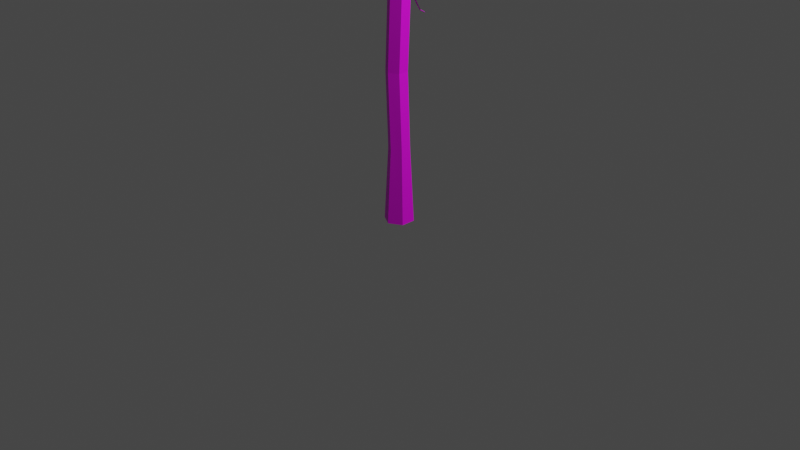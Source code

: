 # Source: pine_dead_0.blend  (saved by Blender 2.92.15; exported with 4.5.12 LTS)
import bpy
from mathutils import Matrix  # noqa: F401  (used for matrix-valued properties, if any)

bpy.ops.wm.read_factory_settings(use_empty=True)
scene = bpy.context.scene
scene.name = 'Scene'

# ---- collections
col_collection = bpy.data.collections.new('Collection'); scene.collection.children.link(col_collection)

# ---- images (referenced by path relative to the original .blend; pixels are not part of the script)
import os
ASSET_DIR = os.environ.get("B2B_ASSET_DIR", "")  # directory of the original .blend (textures are referenced by path, not embedded)
HERE = os.path.dirname(os.path.abspath(__file__))  # packed textures are extracted next to this script under _unpacked/

def load_image(name, relpath, width, height, colorspace="sRGB"):
    """Load a texture the original file referenced (path relative to the .blend, or extracted next to this script)."""
    p = next((c for c in (os.path.join(HERE, relpath), os.path.join(ASSET_DIR, relpath)) if relpath and os.path.exists(c)), "")
    if p:
        img = bpy.data.images.load(p, check_existing=True)
        img.name = name
    else:  # same state as the original file: an image datablock whose file is absent (Cycles renders it pink)
        img = bpy.data.images.new(name, width, height)
        img.source = "FILE"
        img.filepath = "//" + (relpath or name)
    img.colorspace_settings.name = colorspace
    return img
img_bigpalette_png = load_image('BigPalette.png', 'BigPalette.png', 1024, 1024, 'sRGB')

# ---- materials (node trees are filled in below, after node groups)
mat_bigpalette = bpy.data.materials.new('BigPalette')
mat_bigpalette.use_transparent_shadow = False

# ---- material node trees
mat_bigpalette.use_nodes = True; mat_bigpalette.node_tree.nodes.clear()
_N = mat_bigpalette.node_tree.nodes; _L = mat_bigpalette.node_tree.links
n0 = _N.new('ShaderNodeBsdfPrincipled'); n0.name = 'Principled BSDF'; n0.location = (10, 300)
n0.distribution = 'GGX'
n0.subsurface_method = 'BURLEY'
n0.inputs[3].default_value = 1.45
n0.inputs[27].default_value = (0.0, 0.0, 0.0, 1.0)
n0.inputs[28].default_value = 1.0
n1 = _N.new('ShaderNodeOutputMaterial'); n1.name = 'Material Output'; n1.location = (300, 300)
n2 = _N.new('ShaderNodeTexImage'); n2.name = 'Image Texture'; n2.location = (-280, 280)
n2.image = img_bigpalette_png
_L.new(n0.outputs[0], n1.inputs[0])
_L.new(n2.outputs[0], n0.inputs[0])
n1.is_active_output = True

# ---- world
world_world = bpy.data.worlds.new('World'); scene.world = world_world
world_world.use_nodes = True; world_world.node_tree.nodes.clear()
_N = world_world.node_tree.nodes; _L = world_world.node_tree.links
n0 = _N.new('ShaderNodeOutputWorld'); n0.name = 'World Output'; n0.location = (300, 300)
n1 = _N.new('ShaderNodeBackground'); n1.name = 'Background'; n1.location = (10, 300)
n1.inputs[0].default_value = (0.05088, 0.05088, 0.05088, 1.0)
_L.new(n1.outputs[0], n0.inputs[0])
n0.is_active_output = True
world_world.color = (0.05088, 0.05088, 0.05088)
world_world.use_sun_shadow = False
world_world.sun_shadow_jitter_overblur = 0.0

# ---- cameras
cam_camera = bpy.data.cameras.new('Camera')
cam_camera.clip_end = 100.0
cam_camera.ortho_scale = 7.314

# ---- lights
light_light = bpy.data.lights.new('Light', 'POINT')
light_light.transmission_factor = 0.0
light_light.energy = 1000.0
light_light.shadow_soft_size = 0.1
light_light.shadow_maximum_resolution = 0.006
light_light.use_absolute_resolution = True

# ---- meshes
me_cone_000 = bpy.data.meshes.new('Cone.000')
me_cone_000.from_pydata([(0.1985, 0.1992, 4.768e-07), (0.6491, -0.4437, 15.99), (0.2711, -0.07168, -0.03711), (0.6863, -0.5823, 15.97), (0.07263, -0.2709, -0.03711), (0.5847, -0.6842, 15.97), (-0.1985, -0.1992, 4.768e-07), (0.446, -0.6475, 15.99), (-0.2711, 0.07168, 0.0371), (0.4088, -0.509, 16.01), (-0.07263, 0.2709, 0.0371), (0.5104, -0.407, 16.01), (0.2317, 0.05905, 2.532), (0.2728, 0.01803, 5.074), (0.4051, -0.1138, 7.596), (0.5488, -0.143, 10.13), (0.6018, -0.3408, 10.1), (0.4581, -0.3116, 7.569), (0.3259, -0.1798, 5.046), (0.2847, -0.1387, 2.505), (0.4568, -0.4863, 10.1), (0.3132, -0.457, 7.569), (0.1809, -0.3252, 5.046), (0.1397, -0.2842, 2.505), (0.2589, -0.4339, 10.13), (0.1152, -0.4047, 7.596), (-0.01707, -0.2729, 5.074), (-0.05824, -0.2319, 2.532), (0.2058, -0.2361, 10.15), (0.06215, -0.2069, 7.623), (-0.0701, -0.07509, 5.101), (-0.1113, -0.03407, 2.559), (0.3508, -0.09066, 10.15), (0.2071, -0.06143, 7.623), (0.07484, 0.07037, 5.101), (0.03368, 0.1114, 2.559), (0.3204, -0.1703, 7.655), (0.652, 0.8214, 6.485), (0.2938, -0.1409, 7.713), (0.6449, 0.8275, 6.5), (0.272, -0.1598, 7.632), (0.6405, 0.8252, 6.479), (0.3732, -0.006415, 7.448), (0.4408, 0.1695, 7.3), (0.5052, 0.3429, 7.137), (0.5427, 0.4945, 6.871), (0.5827, 0.6454, 6.623), (0.5724, 0.6552, 6.646), (0.5292, 0.5081, 6.901), (0.488, 0.3597, 7.175), (0.42, 0.1891, 7.345), (0.3492, 0.01747, 7.5), (0.5651, 0.6505, 6.613), (0.519, 0.5008, 6.858), (0.4756, 0.3509, 7.122), (0.4056, 0.1796, 7.281), (0.3316, 0.004548, 7.427), (0.4862, -0.4435, 10.32), (1.132, -1.118, 8.883), (0.4422, -0.4611, 10.29), (1.121, -1.122, 8.877), (0.4687, -0.4875, 10.36), (1.129, -1.13, 8.89), (0.5981, -0.5602, 10.09), (0.6904, -0.6573, 9.81), (0.7875, -0.7592, 9.542), (0.9195, -0.8958, 9.357), (1.044, -1.025, 9.166), (1.027, -1.031, 9.155), (0.8966, -0.9037, 9.341), (0.7592, -0.7693, 9.523), (0.6561, -0.6692, 9.788), (0.5586, -0.5746, 10.06), (1.039, -1.043, 9.178), (0.9116, -0.9186, 9.373), (0.7775, -0.7875, 9.561), (0.6786, -0.6915, 9.832), (0.5839, -0.5998, 10.12), (0.844, -0.6536, 21.55), (0.8442, -0.7475, 21.39), (0.7505, -0.8416, 21.39), (0.6566, -0.8417, 21.55), (0.6563, -0.7478, 21.72), (0.7501, -0.6537, 21.72), (0.7402, -0.6966, 17.74), (1.386, -1.371, 16.3), (0.6962, -0.7143, 17.71), (1.375, -1.375, 16.3), (0.7227, -0.7407, 17.77), (1.383, -1.383, 16.31), (0.8522, -0.8134, 17.51), (0.9444, -0.9104, 17.23), (1.042, -1.012, 16.96), (1.174, -1.149, 16.78), (1.298, -1.278, 16.58), (1.281, -1.284, 16.57), (1.151, -1.157, 16.76), (1.013, -1.023, 16.94), (0.9102, -0.9224, 17.21), (0.8127, -0.8278, 17.48), (1.293, -1.296, 16.6), (1.166, -1.172, 16.79), (1.032, -1.041, 16.98), (0.9326, -0.9447, 17.25), (0.8379, -0.8529, 17.53), (0.6109, -0.6459, 19.61), (-0.3954, -0.34, 18.46), (0.6367, -0.6066, 19.58), (-0.388, -0.3306, 18.45), (0.6063, -0.6009, 19.65), (-0.3975, -0.3286, 18.47), (0.438, -0.5939, 19.43), (0.288, -0.5462, 19.19), (0.1323, -0.4974, 18.97), (-0.06384, -0.4409, 18.84), (-0.2507, -0.3865, 18.7), (-0.2397, -0.3722, 18.69), (-0.04958, -0.4217, 18.82), (0.1498, -0.4733, 18.95), (0.3094, -0.5173, 19.17), (0.4622, -0.5599, 19.4), (-0.2537, -0.3693, 18.72), (-0.06738, -0.4181, 18.86), (0.1281, -0.469, 18.99), (0.2826, -0.5119, 19.22), (0.4324, -0.554, 19.46)], [], [(15, 1, 3, 16), (16, 3, 5, 20), (20, 5, 7, 24), (24, 7, 9, 28), (28, 9, 11, 32), (32, 11, 1, 15), (0, 2, 4, 6, 8, 10), (10, 35, 12, 0), (35, 34, 13, 12), (34, 33, 14, 13), (33, 32, 15, 14), (8, 31, 35, 10), (31, 30, 34, 35), (30, 29, 33, 34), (29, 28, 32, 33), (6, 27, 31, 8), (27, 26, 30, 31), (26, 25, 29, 30), (25, 24, 28, 29), (4, 23, 27, 6), (23, 22, 26, 27), (22, 21, 25, 26), (21, 20, 24, 25), (2, 19, 23, 4), (19, 18, 22, 23), (18, 17, 21, 22), (17, 16, 20, 21), (0, 12, 19, 2), (12, 13, 18, 19), (13, 14, 17, 18), (14, 15, 16, 17), (46, 37, 39, 47), (47, 39, 41, 52), (39, 37, 41), (52, 41, 37, 46), (40, 56, 42, 36), (56, 55, 43, 42), (55, 54, 44, 43), (54, 53, 45, 44), (53, 52, 46, 45), (38, 51, 56, 40), (51, 50, 55, 56), (50, 49, 54, 55), (49, 48, 53, 54), (48, 47, 52, 53), (36, 42, 51, 38), (42, 43, 50, 51), (43, 44, 49, 50), (44, 45, 48, 49), (45, 46, 47, 48), (67, 58, 60, 68), (68, 60, 62, 73), (60, 58, 62), (73, 62, 58, 67), (61, 77, 63, 57), (77, 76, 64, 63), (76, 75, 65, 64), (75, 74, 66, 65), (74, 73, 67, 66), (59, 72, 77, 61), (72, 71, 76, 77), (71, 70, 75, 76), (70, 69, 74, 75), (69, 68, 73, 74), (57, 63, 72, 59), (63, 64, 71, 72), (64, 65, 70, 71), (65, 66, 69, 70), (66, 67, 68, 69), (9, 7, 81, 82), (5, 3, 79, 80), (11, 9, 82, 83), (3, 1, 78, 79), (7, 5, 80, 81), (1, 11, 83, 78), (79, 78, 83, 82, 81, 80), (94, 85, 87, 95), (95, 87, 89, 100), (87, 85, 89), (100, 89, 85, 94), (88, 104, 90, 84), (104, 103, 91, 90), (103, 102, 92, 91), (102, 101, 93, 92), (101, 100, 94, 93), (86, 99, 104, 88), (99, 98, 103, 104), (98, 97, 102, 103), (97, 96, 101, 102), (96, 95, 100, 101), (84, 90, 99, 86), (90, 91, 98, 99), (91, 92, 97, 98), (92, 93, 96, 97), (93, 94, 95, 96), (115, 106, 108, 116), (116, 108, 110, 121), (108, 106, 110), (121, 110, 106, 115), (109, 125, 111, 105), (125, 124, 112, 111), (124, 123, 113, 112), (123, 122, 114, 113), (122, 121, 115, 114), (107, 120, 125, 109), (120, 119, 124, 125), (119, 118, 123, 124), (118, 117, 122, 123), (117, 116, 121, 122), (105, 111, 120, 107), (111, 112, 119, 120), (112, 113, 118, 119), (113, 114, 117, 118), (114, 115, 116, 117)])
me_cone_000.polygons.foreach_set('use_smooth', [True] * 114)
_k = set([(0, 2), (0, 10), (0, 12), (1, 3), (1, 11), (1, 15), (1, 78), (2, 4), (2, 19), (3, 16), (3, 79), (4, 6), (4, 23), (5, 7), (5, 20), (5, 80), (6, 8), (6, 27), (7, 9), (7, 24), (7, 81), (8, 10), (8, 31), (9, 28), (9, 82), (10, 35), (11, 32), (11, 83), (12, 13), (12, 35), (13, 14), (13, 18), (13, 34), (14, 15), (14, 17), (14, 33), (15, 16), (15, 32), (16, 17), (17, 18), (17, 21), (18, 19), (18, 22), (20, 21), (20, 24), (21, 22), (21, 25), (22, 23), (22, 26), (24, 25), (24, 28), (25, 26), (25, 29), (26, 27), (26, 30), (27, 31), (28, 29), (29, 30), (29, 33), (30, 31), (30, 34), (31, 35), (32, 33), (33, 34), (34, 35), (36, 42), (37, 39), (37, 41), (37, 46), (38, 51), (39, 41), (39, 47), (40, 56), (41, 52), (42, 43), (42, 51), (42, 56), (43, 44), (43, 50), (43, 55), (44, 45), (44, 49), (44, 54), (45, 46), (45, 48), (45, 53), (46, 47), (46, 52), (47, 48), (48, 49), (49, 50), (50, 51), (52, 53), (53, 54), (54, 55), (55, 56), (57, 63), (58, 60), (58, 62), (58, 67), (59, 72), (60, 62), (60, 68), (61, 77), (62, 73), (63, 64), (63, 72), (63, 77), (64, 65), (64, 71), (64, 76), (65, 66), (65, 70), (65, 75), (66, 67), (66, 69), (66, 74), (67, 68), (67, 73), (68, 69), (69, 70), (70, 71), (71, 72), (73, 74), (74, 75), (75, 76), (76, 77), (78, 79), (78, 83), (79, 80), (80, 81), (81, 82), (82, 83), (84, 90), (85, 87), (85, 89), (85, 94), (86, 99), (87, 89), (87, 95), (88, 104), (89, 100), (90, 91), (90, 99), (90, 104), (91, 92), (91, 98), (91, 103), (92, 93), (92, 97), (92, 102), (93, 94), (93, 96), (93, 101), (94, 95), (94, 100), (95, 96), (96, 97), (97, 98), (98, 99), (100, 101), (101, 102), (102, 103), (103, 104), (105, 111), (106, 108), (106, 110), (106, 115), (107, 120), (108, 110), (108, 116), (109, 125), (110, 121), (111, 112), (111, 120), (111, 125), (112, 113), (112, 119), (112, 124), (113, 114), (113, 118), (113, 123), (114, 115), (114, 117), (114, 122), (115, 116), (115, 121), (116, 117), (117, 118), (118, 119), (119, 120), (121, 122), (122, 123), (123, 124), (124, 125)])
me_cone_000.attributes.new('sharp_edge', 'BOOLEAN', 'EDGE').data.foreach_set('value', [ (min(e.vertices), max(e.vertices)) in _k for e in me_cone_000.edges])
_uv = me_cone_000.uv_layers.new(name='UVMap')
_uv.uv.foreach_set('vector', [0.2928, 0.9793, 0.2928, 0.9761, 0.293, 0.9761, 0.293, 0.9793, 0.2936, 0.989, 0.2935, 0.9922, 0.2932, 0.9922, 0.2933, 0.989, 0.2933, 0.989, 0.2932, 0.9922, 0.293, 0.9922, 0.2932, 0.989, 0.2941, 0.989, 0.2942, 0.9922, 0.2939, 0.9922, 0.2939, 0.989, 0.2939, 0.989, 0.2939, 0.9922, 0.2938, 0.9922, 0.2937, 0.989, 0.2926, 0.9793, 0.2925, 0.9761, 0.2928, 0.9761, 0.2928, 0.9793, 0.281, 0.937, 0.281, 0.9373, 0.2806, 0.9375, 0.2803, 0.9373, 0.2803, 0.937, 0.2806, 0.9368, 0.2924, 0.9922, 0.2925, 0.9889, 0.2928, 0.989, 0.2928, 0.9922, 0.2925, 0.9889, 0.2924, 0.9857, 0.2927, 0.9857, 0.2928, 0.989, 0.2924, 0.9857, 0.2925, 0.9825, 0.2928, 0.9825, 0.2927, 0.9857, 0.2925, 0.9825, 0.2926, 0.9793, 0.2928, 0.9793, 0.2928, 0.9825, 0.2938, 0.9761, 0.2939, 0.9793, 0.2937, 0.9793, 0.2936, 0.9761, 0.2939, 0.9793, 0.2938, 0.9825, 0.2937, 0.9826, 0.2937, 0.9793, 0.2938, 0.9825, 0.2939, 0.9858, 0.2937, 0.9858, 0.2937, 0.9826, 0.2939, 0.9858, 0.2939, 0.989, 0.2937, 0.989, 0.2937, 0.9858, 0.2942, 0.9761, 0.2942, 0.9793, 0.2939, 0.9793, 0.2938, 0.9761, 0.2942, 0.9793, 0.2941, 0.9825, 0.2938, 0.9825, 0.2939, 0.9793, 0.2941, 0.9825, 0.2942, 0.9857, 0.2939, 0.9858, 0.2938, 0.9825, 0.2942, 0.9857, 0.2941, 0.989, 0.2939, 0.989, 0.2939, 0.9858, 0.2932, 0.9761, 0.2932, 0.9793, 0.2931, 0.9794, 0.293, 0.9761, 0.2932, 0.9793, 0.2932, 0.9825, 0.2931, 0.9826, 0.2931, 0.9794, 0.2932, 0.9825, 0.2932, 0.9857, 0.2931, 0.9858, 0.2931, 0.9826, 0.2932, 0.9857, 0.2933, 0.989, 0.2932, 0.989, 0.2931, 0.9858, 0.2936, 0.9761, 0.2935, 0.9793, 0.2932, 0.9793, 0.2932, 0.9761, 0.2935, 0.9793, 0.2935, 0.9825, 0.2932, 0.9825, 0.2932, 0.9793, 0.2935, 0.9825, 0.2935, 0.9857, 0.2932, 0.9857, 0.2932, 0.9825, 0.2935, 0.9857, 0.2936, 0.989, 0.2933, 0.989, 0.2932, 0.9857, 0.2928, 0.9922, 0.2928, 0.989, 0.2929, 0.989, 0.293, 0.9922, 0.2928, 0.989, 0.2927, 0.9857, 0.2928, 0.9857, 0.2929, 0.989, 0.2927, 0.9857, 0.2928, 0.9825, 0.2929, 0.9825, 0.2928, 0.9857, 0.2928, 0.9825, 0.2928, 0.9793, 0.293, 0.9793, 0.2929, 0.9825, 0.2938, 0.9869, 0.2926, 0.9893, 0.2921, 0.9892, 0.2931, 0.9867, 0.2901, 0.9749, 0.2887, 0.9724, 0.2891, 0.9722, 0.2908, 0.9746, 0.3019, 0.9722, 0.3019, 0.9724, 0.3016, 0.9724, 0.3016, 0.9865, 0.3005, 0.989, 0.3002, 0.9889, 0.301, 0.9864, 0.3016, 0.9724, 0.3016, 0.9752, 0.3003, 0.9751, 0.3001, 0.9722, 0.3016, 0.9752, 0.3007, 0.9778, 0.2996, 0.9776, 0.3003, 0.9751, 0.3007, 0.9778, 0.2999, 0.9804, 0.299, 0.9803, 0.2996, 0.9776, 0.2999, 0.9804, 0.3009, 0.9835, 0.3001, 0.9834, 0.299, 0.9803, 0.3009, 0.9835, 0.3016, 0.9865, 0.301, 0.9864, 0.3001, 0.9834, 0.2888, 0.9894, 0.2891, 0.9865, 0.2908, 0.986, 0.2908, 0.9889, 0.2891, 0.9865, 0.2879, 0.984, 0.2894, 0.9835, 0.2908, 0.986, 0.2879, 0.984, 0.287, 0.9813, 0.2883, 0.981, 0.2894, 0.9835, 0.287, 0.9813, 0.2887, 0.978, 0.2897, 0.9777, 0.2883, 0.981, 0.2887, 0.978, 0.2901, 0.9749, 0.2908, 0.9746, 0.2897, 0.9777, 0.2938, 0.9726, 0.2938, 0.9754, 0.2923, 0.9751, 0.292, 0.9722, 0.2938, 0.9754, 0.2927, 0.978, 0.2914, 0.9777, 0.2923, 0.9751, 0.2927, 0.978, 0.2919, 0.9806, 0.2908, 0.9804, 0.2914, 0.9777, 0.2919, 0.9806, 0.293, 0.9838, 0.2921, 0.9836, 0.2908, 0.9804, 0.293, 0.9838, 0.2938, 0.9869, 0.2931, 0.9867, 0.2921, 0.9836, 0.299, 0.9873, 0.298, 0.9906, 0.2976, 0.9906, 0.2984, 0.9874, 0.2863, 0.9755, 0.2849, 0.9722, 0.2854, 0.9723, 0.287, 0.9756, 0.3019, 0.9726, 0.3016, 0.9725, 0.3019, 0.9724, 0.2964, 0.9875, 0.2953, 0.9908, 0.295, 0.9908, 0.2958, 0.9875, 0.2964, 0.9722, 0.2964, 0.9753, 0.295, 0.9754, 0.2949, 0.9724, 0.2964, 0.9753, 0.2955, 0.9786, 0.2943, 0.9787, 0.295, 0.9754, 0.2955, 0.9786, 0.2948, 0.9819, 0.2938, 0.982, 0.2943, 0.9787, 0.2948, 0.9819, 0.2957, 0.9847, 0.2949, 0.9847, 0.2938, 0.982, 0.2957, 0.9847, 0.2964, 0.9875, 0.2958, 0.9875, 0.2949, 0.9847, 0.2851, 0.9904, 0.2853, 0.9875, 0.287, 0.9877, 0.287, 0.9908, 0.2853, 0.9875, 0.2842, 0.9842, 0.2856, 0.9844, 0.287, 0.9877, 0.2842, 0.9842, 0.2833, 0.981, 0.2845, 0.9812, 0.2856, 0.9844, 0.2833, 0.981, 0.285, 0.9782, 0.2859, 0.9784, 0.2845, 0.9812, 0.285, 0.9782, 0.2863, 0.9755, 0.287, 0.9756, 0.2859, 0.9784, 0.299, 0.9722, 0.299, 0.9752, 0.2977, 0.9754, 0.2975, 0.9724, 0.299, 0.9752, 0.2981, 0.9785, 0.2969, 0.9786, 0.2977, 0.9754, 0.2981, 0.9785, 0.2974, 0.9818, 0.2964, 0.9818, 0.2969, 0.9786, 0.2974, 0.9818, 0.2983, 0.9845, 0.2975, 0.9846, 0.2964, 0.9818, 0.2983, 0.9845, 0.299, 0.9873, 0.2984, 0.9874, 0.2975, 0.9846, 0.2939, 0.9922, 0.2942, 0.9922, 0.2942, 0.9922, 0.2939, 0.9922, 0.2932, 0.9922, 0.2935, 0.9922, 0.2935, 0.9922, 0.2932, 0.9922, 0.2938, 0.9922, 0.2939, 0.9922, 0.2939, 0.9922, 0.2938, 0.9922, 0.293, 0.9761, 0.2928, 0.9761, 0.2928, 0.9761, 0.293, 0.9761, 0.293, 0.9922, 0.2932, 0.9922, 0.2932, 0.9922, 0.293, 0.9922, 0.2928, 0.9761, 0.2925, 0.9761, 0.2925, 0.9761, 0.2928, 0.9761, 0.2905, 0.9512, 0.2899, 0.9351, 0.2908, 0.9512, 0.291, 0.9512, 0.2901, 0.9512, 0.2903, 0.9512, 0.299, 0.9873, 0.298, 0.9906, 0.2976, 0.9906, 0.2984, 0.9874, 0.2863, 0.9755, 0.2849, 0.9722, 0.2854, 0.9723, 0.287, 0.9756, 0.3019, 0.9726, 0.3016, 0.9725, 0.3019, 0.9724, 0.2964, 0.9875, 0.2953, 0.9908, 0.295, 0.9908, 0.2958, 0.9875, 0.2964, 0.9722, 0.2964, 0.9753, 0.295, 0.9754, 0.2949, 0.9724, 0.2964, 0.9753, 0.2955, 0.9786, 0.2943, 0.9787, 0.295, 0.9754, 0.2955, 0.9786, 0.2948, 0.9819, 0.2938, 0.982, 0.2943, 0.9787, 0.2948, 0.9819, 0.2957, 0.9847, 0.2949, 0.9847, 0.2938, 0.982, 0.2957, 0.9847, 0.2964, 0.9875, 0.2958, 0.9875, 0.2949, 0.9847, 0.2851, 0.9904, 0.2853, 0.9875, 0.287, 0.9877, 0.287, 0.9908, 0.2853, 0.9875, 0.2842, 0.9842, 0.2856, 0.9844, 0.287, 0.9877, 0.2842, 0.9842, 0.2833, 0.981, 0.2845, 0.9812, 0.2856, 0.9844, 0.2833, 0.981, 0.285, 0.9782, 0.2859, 0.9784, 0.2845, 0.9812, 0.285, 0.9782, 0.2863, 0.9755, 0.287, 0.9756, 0.2859, 0.9784, 0.299, 0.9722, 0.299, 0.9752, 0.2977, 0.9754, 0.2975, 0.9724, 0.299, 0.9752, 0.2981, 0.9785, 0.2969, 0.9786, 0.2977, 0.9754, 0.2981, 0.9785, 0.2974, 0.9818, 0.2964, 0.9818, 0.2969, 0.9786, 0.2974, 0.9818, 0.2983, 0.9845, 0.2975, 0.9846, 0.2964, 0.9818, 0.2983, 0.9845, 0.299, 0.9873, 0.2984, 0.9874, 0.2975, 0.9846, 0.299, 0.9873, 0.298, 0.9906, 0.2976, 0.9906, 0.2984, 0.9874, 0.2863, 0.9755, 0.2849, 0.9722, 0.2854, 0.9723, 0.287, 0.9756, 0.3019, 0.9726, 0.3016, 0.9725, 0.3019, 0.9724, 0.2964, 0.9875, 0.2953, 0.9908, 0.295, 0.9908, 0.2958, 0.9875, 0.2964, 0.9722, 0.2964, 0.9753, 0.295, 0.9754, 0.2949, 0.9724, 0.2964, 0.9753, 0.2955, 0.9786, 0.2943, 0.9787, 0.295, 0.9754, 0.2955, 0.9786, 0.2948, 0.9819, 0.2938, 0.982, 0.2943, 0.9787, 0.2948, 0.9819, 0.2957, 0.9847, 0.2949, 0.9847, 0.2938, 0.982, 0.2957, 0.9847, 0.2964, 0.9875, 0.2958, 0.9875, 0.2949, 0.9847, 0.2851, 0.9904, 0.2853, 0.9875, 0.287, 0.9877, 0.287, 0.9908, 0.2853, 0.9875, 0.2842, 0.9842, 0.2856, 0.9844, 0.287, 0.9877, 0.2842, 0.9842, 0.2833, 0.981, 0.2845, 0.9812, 0.2856, 0.9844, 0.2833, 0.981, 0.285, 0.9782, 0.2859, 0.9784, 0.2845, 0.9812, 0.285, 0.9782, 0.2863, 0.9755, 0.287, 0.9756, 0.2859, 0.9784, 0.299, 0.9722, 0.299, 0.9752, 0.2977, 0.9754, 0.2975, 0.9724, 0.299, 0.9752, 0.2981, 0.9785, 0.2969, 0.9786, 0.2977, 0.9754, 0.2981, 0.9785, 0.2974, 0.9818, 0.2964, 0.9818, 0.2969, 0.9786, 0.2974, 0.9818, 0.2983, 0.9845, 0.2975, 0.9846, 0.2964, 0.9818, 0.2983, 0.9845, 0.299, 0.9873, 0.2984, 0.9874, 0.2975, 0.9846])
me_cone_000.materials.append(mat_bigpalette)
me_cone_000.use_remesh_fix_poles = True
me_cone_000.use_remesh_preserve_attributes = False
me_cone_000.use_mirror_vertex_groups = False
me_cone_000.update()
me_cone_000.normals_split_custom_set([tuple(v) for v in zip(*[iter([0.9658, 0.2594, -0.003228, 0.9658, 0.2594, -0.003228, 0.9658, 0.2594, -0.003228, 0.9658, 0.2594, -0.003228, 0.7077, -0.7052, -0.04374, 0.7078, -0.7053, -0.04067, 0.7078, -0.7053, -0.04068, 0.7077, -0.7052, -0.04379, -0.2589, -0.9655, -0.02693, -0.2589, -0.9655, -0.02693, -0.2589, -0.9655, -0.02693, -0.2589, -0.9655, -0.02693, -0.9649, -0.2616, 0.02127, -0.9649, -0.2616, 0.02127, -0.9649, -0.2616, 0.02127, -0.9649, -0.2616, 0.02127, -0.7074, 0.7049, 0.05281, -0.7071, 0.7046, 0.05874, -0.7071, 0.7046, 0.05873, -0.7074, 0.7049, 0.05286, 0.2611, 0.9643, 0.04501, 0.2611, 0.9643, 0.04501, 0.2611, 0.9643, 0.04501, 0.2611, 0.9643, 0.04501, -0.1071, 0.1067, -0.9885, -0.1071, 0.1067, -0.9885, -0.1071, 0.1067, -0.9885, -0.1071, 0.1067, -0.9885, -0.1071, 0.1067, -0.9885, -0.1071, 0.1067, -0.9885, 0.2616, 0.9639, 0.04993, 0.2616, 0.9639, 0.04993, 0.2616, 0.9639, 0.04993, 0.2616, 0.9639, 0.04993, 0.257, 0.9663, 0.01143, 0.257, 0.9663, 0.01143, 0.257, 0.9663, 0.01143, 0.257, 0.9663, 0.01143, 0.2601, 0.9649, 0.03678, 0.2601, 0.9649, 0.03678, 0.2601, 0.9649, 0.03678, 0.2601, 0.9649, 0.03678, 0.2552, 0.9669, -0.003313, 0.2552, 0.9669, -0.003313, 0.2552, 0.9669, -0.003313, 0.2552, 0.9669, -0.003313, -0.7064, 0.7039, 0.0743, -0.7064, 0.7039, 0.0743, -0.7064, 0.7039, 0.0743, -0.7064, 0.7039, 0.0743, -0.7082, 0.7057, 0.02286, -0.7082, 0.7057, 0.02286, -0.7082, 0.7057, 0.02286, -0.7082, 0.7057, 0.02286, -0.7064, 0.7039, 0.07383, -0.7064, 0.7039, 0.07383, -0.7064, 0.7039, 0.07383, -0.7064, 0.7039, 0.07383, -0.7075, 0.705, 0.04829, -0.7074, 0.7049, 0.05281, -0.7074, 0.7049, 0.05286, -0.7075, 0.705, 0.04829, -0.9629, -0.265, 0.04993, -0.9629, -0.265, 0.04993, -0.9629, -0.265, 0.04993, -0.9629, -0.265, 0.04993, -0.9654, -0.2604, 0.01143, -0.9654, -0.2604, 0.01143, -0.9654, -0.2604, 0.01143, -0.9654, -0.2604, 0.01143, -0.964, -0.2635, 0.03678, -0.964, -0.2635, 0.03678, -0.964, -0.2635, 0.03678, -0.964, -0.2635, 0.03678, -0.9628, -0.2652, 0.05157, -0.9628, -0.2652, 0.05157, -0.9628, -0.2652, 0.05157, -0.9628, -0.2652, 0.05157, -0.2554, -0.9668, 0.001678, -0.257, -0.9664, -0.01101, -0.2554, -0.9668, 0.001278, -0.2554, -0.9668, 0.001678, -0.257, -0.9664, -0.01101, -0.257, -0.9663, -0.01143, -0.257, -0.9663, -0.01143, -0.2554, -0.9668, 0.001278, -0.2601, -0.9649, -0.03678, -0.2601, -0.9649, -0.03678, -0.2601, -0.9649, -0.03678, -0.2601, -0.9649, -0.03678, -0.2552, -0.9669, 0.003313, -0.2552, -0.9669, 0.003313, -0.2552, -0.9669, 0.003313, -0.2552, -0.9669, 0.003313, 0.7082, -0.7057, -0.02239, 0.7082, -0.7057, -0.02263, 0.7082, -0.7057, -0.02263, 0.7082, -0.7057, -0.02239, 0.7082, -0.7057, -0.02263, 0.7082, -0.7057, -0.02286, 0.7082, -0.7057, -0.02286, 0.7082, -0.7057, -0.02263, 0.7064, -0.7039, -0.07383, 0.7064, -0.7039, -0.07383, 0.7064, -0.7039, -0.07383, 0.7064, -0.7039, -0.07383, 0.7075, -0.705, -0.04829, 0.7077, -0.7052, -0.04374, 0.7077, -0.7052, -0.04379, 0.7075, -0.705, -0.04829, 0.9659, 0.2588, 0.001678, 0.9659, 0.2588, 0.001278, 0.9654, 0.2604, -0.01097, 0.9659, 0.2588, 0.001678, 0.9659, 0.2588, 0.001278, 0.9654, 0.2604, -0.01143, 0.9654, 0.2604, -0.01143, 0.9654, 0.2604, -0.01097, 0.964, 0.2635, -0.03678, 0.964, 0.2635, -0.03678, 0.964, 0.2635, -0.03678, 0.964, 0.2635, -0.03678, 0.9628, 0.2652, -0.05157, 0.9628, 0.2652, -0.05157, 0.9628, 0.2652, -0.05157, 0.9628, 0.2652, -0.05157, 0.9065, -0.02702, 0.4214, 0.9065, -0.02702, 0.4214, 0.9065, -0.02702, 0.4214, 0.9065, -0.02702, 0.4214, -0.872, 0.4732, 0.1253, -0.872, 0.4731, 0.1255, -0.872, 0.4731, 0.1255, -0.872, 0.4731, 0.1254, 0.3979, 0.9005, -0.1754, 0.3979, 0.9005, -0.1754, 0.3979, 0.9005, -0.1754, 0.2213, -0.6524, -0.7249, 0.2213, -0.6524, -0.7249, 0.2213, -0.6524, -0.7249, 0.2213, -0.6524, -0.7249, 0.1102, -0.7925, -0.5999, 0.1102, -0.7925, -0.5999, 0.1102, -0.7925, -0.5999, 0.1102, -0.7925, -0.5999, 0.1955, -0.6752, -0.7113, 0.1955, -0.6752, -0.7113, 0.1955, -0.6752, -0.7113, 0.1955, -0.6752, -0.7113, 0.1729, -0.707, -0.6857, 0.1729, -0.707, -0.6857, 0.1729, -0.707, -0.6857, 0.1729, -0.707, -0.6857, 0.03131, -0.8712, -0.49, 0.03131, -0.8712, -0.49, 0.03131, -0.8712, -0.49, 0.03131, -0.8712, -0.49, 0.05297, -0.8567, -0.5131, 0.05297, -0.8567, -0.5131, 0.05297, -0.8567, -0.5131, 0.05297, -0.8567, -0.5131, -0.8724, 0.4726, 0.1249, -0.8723, 0.4727, 0.125, -0.8723, 0.4728, 0.1251, -0.8724, 0.4726, 0.1249, -0.8723, 0.4727, 0.125, -0.8722, 0.4729, 0.1252, -0.8722, 0.4729, 0.1253, -0.8723, 0.4728, 0.1251, -0.8722, 0.4729, 0.1252, -0.8722, 0.4729, 0.1252, -0.8721, 0.473, 0.1252, -0.8722, 0.4729, 0.1253, -0.8722, 0.4729, 0.1252, -0.8721, 0.4731, 0.1252, -0.872, 0.4732, 0.1252, -0.8721, 0.473, 0.1252, -0.8721, 0.4731, 0.1252, -0.872, 0.4732, 0.1253, -0.872, 0.4731, 0.1254, -0.872, 0.4732, 0.1252, 0.9232, 0.1506, 0.3536, 0.9232, 0.1506, 0.3536, 0.9232, 0.1506, 0.3536, 0.9232, 0.1506, 0.3536, 0.9084, 0.003142, 0.418, 0.9084, 0.003142, 0.418, 0.9084, 0.003142, 0.418, 0.9084, 0.003142, 0.418, 0.9138, 0.03989, 0.4042, 0.9138, 0.03989, 0.4042, 0.9138, 0.03989, 0.4042, 0.9138, 0.03989, 0.4042, 0.9156, 0.2796, 0.2889, 0.9156, 0.2796, 0.2889, 0.9156, 0.2796, 0.2889, 0.9156, 0.2796, 0.2889, 0.921, 0.249, 0.2995, 0.921, 0.249, 0.2995, 0.921, 0.249, 0.2995, 0.921, 0.249, 0.2995, -0.09735, 0.936, -0.3382, -0.09735, 0.936, -0.3382, -0.09735, 0.936, -0.3382, -0.09735, 0.936, -0.3382, -0.702, -0.7122, -0.004069, -0.7021, -0.712, -0.004066, -0.7021, -0.712, -0.004066, -0.7019, -0.7123, -0.004071, 0.5421, -0.5403, -0.6435, 0.5421, -0.5403, -0.6435, 0.5421, -0.5403, -0.6435, 0.9394, -0.1049, 0.3264, 0.9394, -0.1049, 0.3264, 0.9394, -0.1049, 0.3264, 0.9394, -0.1049, 0.3264, 0.8974, -0.01748, 0.441, 0.8974, -0.01748, 0.441, 0.8974, -0.01748, 0.441, 0.8974, -0.01748, 0.441, 0.9335, -0.1007, 0.3442, 0.9335, -0.1007, 0.3442, 0.9335, -0.1007, 0.3442, 0.9335, -0.1007, 0.3442, 0.9265, -0.08312, 0.3671, 0.9265, -0.08312, 0.3671, 0.9265, -0.08312, 0.3671, 0.9265, -0.08312, 0.3671, 0.8363, 0.07461, 0.5432, 0.8363, 0.07461, 0.5432, 0.8363, 0.07461, 0.5432, 0.8363, 0.07461, 0.5432, 0.8533, 0.05734, 0.5183, 0.8533, 0.05734, 0.5183, 0.8533, 0.05734, 0.5183, 0.8533, 0.05734, 0.5183, -0.7015, -0.7126, -0.003616, -0.7018, -0.7124, -0.003761, -0.7017, -0.7125, -0.003694, -0.7015, -0.7126, -0.003616, -0.7018, -0.7124, -0.003761, -0.7019, -0.7123, -0.003869, -0.7019, -0.7123, -0.003858, -0.7017, -0.7125, -0.003694, -0.7019, -0.7123, -0.003869, -0.7018, -0.7124, -0.003899, -0.7019, -0.7123, -0.003893, -0.7019, -0.7123, -0.003858, -0.7018, -0.7124, -0.003899, -0.7017, -0.7124, -0.004001, -0.7017, -0.7124, -0.00398, -0.7019, -0.7123, -0.003893, -0.7017, -0.7124, -0.004001, -0.702, -0.7122, -0.004069, -0.7019, -0.7123, -0.004071, -0.7017, -0.7124, -0.00398, -0.009214, 0.8913, -0.4533, -0.009214, 0.8913, -0.4533, -0.009214, 0.8913, -0.4533, -0.009214, 0.8913, -0.4533, -0.09519, 0.9298, -0.3556, -0.09519, 0.9298, -0.3556, -0.09519, 0.9298, -0.3556, -0.09519, 0.9298, -0.3556, -0.07757, 0.9224, -0.3785, -0.07757, 0.9224, -0.3785, -0.07757, 0.9224, -0.3785, -0.07757, 0.9224, -0.3785, 0.08426, 0.8298, -0.5517, 0.08426, 0.8298, -0.5517, 0.08426, 0.8298, -0.5517, 0.08426, 0.8298, -0.5517, 0.07089, 0.8462, -0.5281, 0.07089, 0.8462, -0.5281, 0.07089, 0.8462, -0.5281, 0.07089, 0.8462, -0.5281, -0.9823, -0.1842, 0.03283, -0.9823, -0.1842, 0.03283, -0.9823, -0.1842, 0.03283, -0.9823, -0.1842, 0.03283, 0.7078, -0.7053, -0.04068, 0.7078, -0.7053, -0.04067, 0.7077, -0.7052, -0.04215, 0.7077, -0.7052, -0.04215, -0.7071, 0.7046, 0.05873, -0.7071, 0.7046, 0.05874, -0.7071, 0.7046, 0.06009, -0.7071, 0.7046, 0.06009, 0.9836, 0.1785, -0.0255, 0.9836, 0.1785, -0.0255, 0.9836, 0.1785, -0.0255, 0.9836, 0.1785, -0.0255, -0.1751, -0.9842, -0.0255, -0.1751, -0.9842, -0.0255, -0.1751, -0.9842, -0.0255, -0.1751, -0.9842, -0.0255, 0.1807, 0.983, 0.03283, 0.1807, 0.983, 0.03283, 0.1807, 0.983, 0.03283, 0.1807, 0.983, 0.03283, 0.6581, -0.6558, 0.3701, 0.6581, -0.6558, 0.3701, 0.6581, -0.6558, 0.3701, 0.6581, -0.6558, 0.3701, 0.6581, -0.6558, 0.3701, 0.6581, -0.6558, 0.3701, -0.09734, 0.936, -0.3382, -0.09734, 0.936, -0.3382, -0.09734, 0.936, -0.3382, -0.09734, 0.936, -0.3382, -0.702, -0.7122, -0.004069, -0.7021, -0.712, -0.004065, -0.7021, -0.712, -0.004065, -0.7019, -0.7123, -0.004071, 0.5421, -0.5403, -0.6436, 0.5421, -0.5403, -0.6436, 0.5421, -0.5403, -0.6436, 0.9394, -0.1049, 0.3264, 0.9394, -0.1049, 0.3264, 0.9394, -0.1049, 0.3264, 0.9394, -0.1049, 0.3264, 0.8974, -0.01747, 0.441, 0.8974, -0.01747, 0.441, 0.8974, -0.01747, 0.441, 0.8974, -0.01747, 0.441, 0.9335, -0.1007, 0.3442, 0.9335, -0.1007, 0.3442, 0.9335, -0.1007, 0.3442, 0.9335, -0.1007, 0.3442, 0.9265, -0.08312, 0.3671, 0.9265, -0.08312, 0.3671, 0.9265, -0.08312, 0.3671, 0.9265, -0.08312, 0.3671, 0.8363, 0.07461, 0.5432, 0.8363, 0.07461, 0.5432, 0.8363, 0.07461, 0.5432, 0.8363, 0.07461, 0.5432, 0.8533, 0.05734, 0.5182, 0.8533, 0.05734, 0.5182, 0.8533, 0.05734, 0.5182, 0.8533, 0.05734, 0.5182, -0.7015, -0.7126, -0.003616, -0.7018, -0.7124, -0.003761, -0.7017, -0.7125, -0.003694, -0.7015, -0.7126, -0.003616, -0.7018, -0.7124, -0.003761, -0.7019, -0.7123, -0.003869, -0.7019, -0.7123, -0.003857, -0.7017, -0.7125, -0.003694, -0.7019, -0.7123, -0.003869, -0.7018, -0.7123, -0.003899, -0.7019, -0.7123, -0.003893, -0.7019, -0.7123, -0.003857, -0.7018, -0.7123, -0.003899, -0.7017, -0.7124, -0.004002, -0.7017, -0.7124, -0.003981, -0.7019, -0.7123, -0.003893, -0.7017, -0.7124, -0.004002, -0.702, -0.7122, -0.004069, -0.7019, -0.7123, -0.004071, -0.7017, -0.7124, -0.003981, -0.00923, 0.8913, -0.4533, -0.00923, 0.8913, -0.4533, -0.00923, 0.8913, -0.4533, -0.00923, 0.8913, -0.4533, -0.09519, 0.9298, -0.3556, -0.09519, 0.9298, -0.3556, -0.09519, 0.9298, -0.3556, -0.09519, 0.9298, -0.3556, -0.07756, 0.9224, -0.3785, -0.07756, 0.9224, -0.3785, -0.07756, 0.9224, -0.3785, -0.07756, 0.9224, -0.3785, 0.08427, 0.8298, -0.5517, 0.08427, 0.8298, -0.5517, 0.08427, 0.8298, -0.5517, 0.08427, 0.8298, -0.5517, 0.07089, 0.8462, -0.5281, 0.07089, 0.8462, -0.5281, 0.07089, 0.8462, -0.5281, 0.07089, 0.8462, -0.5281, 0.4997, -0.7454, -0.4412, 0.4997, -0.7454, -0.4412, 0.4997, -0.7454, -0.4412, 0.4997, -0.7454, -0.4412, 0.2383, 0.971, 0.02117, 0.2385, 0.9709, 0.02115, 0.2385, 0.9709, 0.02115, 0.2382, 0.971, 0.02118, -0.8193, 0.2484, -0.5168, -0.8193, 0.2484, -0.5168, -0.8193, 0.2484, -0.5168, -0.7988, -0.4603, 0.3874, -0.7988, -0.4603, 0.3874, -0.7988, -0.4603, 0.3874, -0.7988, -0.4603, 0.3874, -0.6861, -0.5325, 0.4957, -0.6861, -0.5325, 0.4957, -0.6861, -0.5325, 0.4957, -0.6861, -0.5325, 0.4957, -0.7876, -0.464, 0.4054, -0.7876, -0.464, 0.4054, -0.7876, -0.464, 0.4054, -0.7876, -0.464, 0.4054, -0.7665, -0.4795, 0.4274, -0.7665, -0.4795, 0.4274, -0.7665, -0.4795, 0.4274, -0.7665, -0.4795, 0.4274, -0.5532, -0.5923, 0.5858, -0.5532, -0.5923, 0.5858, -0.5532, -0.5923, 0.5858, -0.5532, -0.5923, 0.5858, -0.5846, -0.5835, 0.5637, -0.5846, -0.5835, 0.5637, -0.5846, -0.5835, 0.5637, -0.5846, -0.5835, 0.5637, 0.2379, 0.9711, 0.02167, 0.2381, 0.971, 0.0215, 0.238, 0.971, 0.02158, 0.2379, 0.9711, 0.02167, 0.2381, 0.971, 0.0215, 0.2383, 0.971, 0.02137, 0.2383, 0.971, 0.02139, 0.238, 0.971, 0.02158, 0.2383, 0.971, 0.02137, 0.2382, 0.971, 0.02136, 0.2382, 0.971, 0.02136, 0.2383, 0.971, 0.02139, 0.2382, 0.971, 0.02136, 0.238, 0.971, 0.02127, 0.238, 0.971, 0.02128, 0.2382, 0.971, 0.02136, 0.238, 0.971, 0.02127, 0.2383, 0.971, 0.02117, 0.2382, 0.971, 0.02118, 0.238, 0.971, 0.02128, 0.3677, -0.7428, -0.5595, 0.3677, -0.7428, -0.5595, 0.3677, -0.7428, -0.5595, 0.3677, -0.7428, -0.5595, 0.4908, -0.74, -0.4599, 0.4908, -0.74, -0.4599, 0.4908, -0.74, -0.4599, 0.4908, -0.74, -0.4599, 0.4656, -0.7412, -0.4837, 0.4656, -0.7412, -0.4837, 0.4656, -0.7412, -0.4837, 0.4656, -0.7412, -0.4837, 0.2215, -0.7232, -0.6542, 0.2215, -0.7232, -0.6542, 0.2215, -0.7232, -0.6542, 0.2215, -0.7232, -0.6542, 0.2492, -0.7346, -0.6311, 0.2492, -0.7346, -0.6311, 0.2492, -0.7346, -0.6311, 0.2492, -0.7346, -0.6311])] * 3)])

# ---- objects
ob_light = bpy.data.objects.new('Light', light_light)
ob_camera = bpy.data.objects.new('Camera', cam_camera)
ob_dead_tree_01 = bpy.data.objects.new('Dead_Tree_01', me_cone_000)

# ---- transforms, parenting, visibility, modifiers, constraints
ob_light.location = (4.076, 1.005, 5.904)
ob_light.rotation_euler = (0.6503, 0.05522, 1.866)
ob_light.lock_rotations_4d = False
ob_light.empty_display_type = 'ARROWS'
ob_light.color = (0.0, 0.0, 0.0, 0.0)
ob_light.lineart.crease_threshold = 0.0
ob_camera.location = (7.359, -6.926, 4.958)
ob_camera.rotation_euler = (1.109, 0.0, 0.8149)
ob_camera.lock_rotations_4d = False
ob_camera.empty_display_type = 'ARROWS'
ob_camera.color = (0.0, 0.0, 0.0, 0.0)
ob_camera.display_type = 'WIRE'
ob_camera.lineart.crease_threshold = 0.0
ob_dead_tree_01.location = (0.0, 0.0, 0.0)
ob_dead_tree_01.rotation_euler = (-0.06062, -0.06072, 0.7855)
ob_dead_tree_01.scale = (0.546, 0.546, 0.307)
ob_dead_tree_01.color = (0.8, 0.8, 0.8, 1.0)
ob_dead_tree_01.lineart.crease_threshold = 0.0

# ---- collection membership
col_collection.objects.link(ob_light)
col_collection.objects.link(ob_camera)
col_collection.objects.link(ob_dead_tree_01)

# ---- scene / render settings (as saved in the file)
scene.camera = ob_camera
scene.frame_start = 1; scene.frame_end = 250; scene.frame_set(1)
scene.render.engine = 'BLENDER_EEVEE_NEXT'
scene.render.fps = 30
scene.cycles.use_denoising = False
scene.cycles.samples = 128
scene.cycles.sampling_pattern = 'TABULATED_SOBOL'
scene.cycles.use_adaptive_sampling = False
scene.cycles.use_light_tree = False
scene.view_settings.view_transform = 'Filmic'
bpy.context.view_layer.update()
